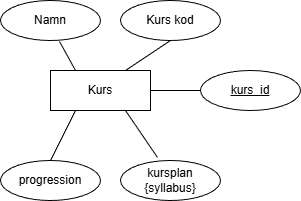

The diagram above was exported from draw.io. Its source (the exported page's mxGraphModel, read from the mxfile embedded in the PNG):
<mxGraphModel dx="1068" dy="526" grid="1" gridSize="10" guides="1" tooltips="1" connect="1" arrows="1" fold="1" page="1" pageScale="1" pageWidth="850" pageHeight="1100" background="#ffffff" math="0" shadow="0">
  <root>
    <mxCell id="0" />
    <mxCell id="1" parent="0" />
    <mxCell id="2" value="Kurs" style="whiteSpace=wrap;html=1;align=center;" parent="1" vertex="1">
      <mxGeometry x="170" y="320" width="100" height="40" as="geometry" />
    </mxCell>
    <mxCell id="3" value="Namn" style="ellipse;whiteSpace=wrap;html=1;align=center;" parent="1" vertex="1">
      <mxGeometry x="120" y="250" width="100" height="40" as="geometry" />
    </mxCell>
    <mxCell id="4" value="Kurs kod" style="ellipse;whiteSpace=wrap;html=1;align=center;" parent="1" vertex="1">
      <mxGeometry x="240" y="250" width="100" height="40" as="geometry" />
    </mxCell>
    <mxCell id="5" value="kursplan {syllabus}" style="ellipse;whiteSpace=wrap;html=1;align=center;" parent="1" vertex="1">
      <mxGeometry x="240" y="410" width="100" height="40" as="geometry" />
    </mxCell>
    <mxCell id="6" value="progression" style="ellipse;whiteSpace=wrap;html=1;align=center;" parent="1" vertex="1">
      <mxGeometry x="120" y="410" width="100" height="40" as="geometry" />
    </mxCell>
    <mxCell id="7" value="" style="endArrow=none;html=1;rounded=0;exitX=0.75;exitY=1;exitDx=0;exitDy=0;entryX=0.37;entryY=-0.075;entryDx=0;entryDy=0;entryPerimeter=0;" parent="1" source="2" target="5" edge="1">
      <mxGeometry relative="1" as="geometry">
        <mxPoint x="210" y="400" as="sourcePoint" />
        <mxPoint x="370" y="400" as="targetPoint" />
      </mxGeometry>
    </mxCell>
    <mxCell id="8" value="" style="endArrow=none;html=1;rounded=0;exitX=0.5;exitY=0;exitDx=0;exitDy=0;entryX=0.25;entryY=1;entryDx=0;entryDy=0;" parent="1" source="6" target="2" edge="1">
      <mxGeometry relative="1" as="geometry">
        <mxPoint x="210" y="400" as="sourcePoint" />
        <mxPoint x="370" y="400" as="targetPoint" />
      </mxGeometry>
    </mxCell>
    <mxCell id="9" value="" style="endArrow=none;html=1;rounded=0;exitX=0.59;exitY=1.025;exitDx=0;exitDy=0;exitPerimeter=0;entryX=0.25;entryY=0;entryDx=0;entryDy=0;" parent="1" source="3" target="2" edge="1">
      <mxGeometry relative="1" as="geometry">
        <mxPoint x="210" y="400" as="sourcePoint" />
        <mxPoint x="370" y="400" as="targetPoint" />
      </mxGeometry>
    </mxCell>
    <mxCell id="10" value="" style="endArrow=none;html=1;rounded=0;entryX=0.5;entryY=1;entryDx=0;entryDy=0;exitX=0.75;exitY=0;exitDx=0;exitDy=0;" parent="1" source="2" target="4" edge="1">
      <mxGeometry relative="1" as="geometry">
        <mxPoint x="210" y="400" as="sourcePoint" />
        <mxPoint x="370" y="400" as="targetPoint" />
      </mxGeometry>
    </mxCell>
    <mxCell id="11" value="&lt;u&gt;kurs_id&lt;/u&gt;" style="ellipse;whiteSpace=wrap;html=1;align=center;" parent="1" vertex="1">
      <mxGeometry x="320" y="320" width="100" height="40" as="geometry" />
    </mxCell>
    <mxCell id="12" value="" style="endArrow=none;html=1;rounded=0;entryX=0;entryY=0.5;entryDx=0;entryDy=0;exitX=1;exitY=0.5;exitDx=0;exitDy=0;" parent="1" source="2" target="11" edge="1">
      <mxGeometry relative="1" as="geometry">
        <mxPoint x="140" y="400" as="sourcePoint" />
        <mxPoint x="300" y="400" as="targetPoint" />
      </mxGeometry>
    </mxCell>
  </root>
</mxGraphModel>